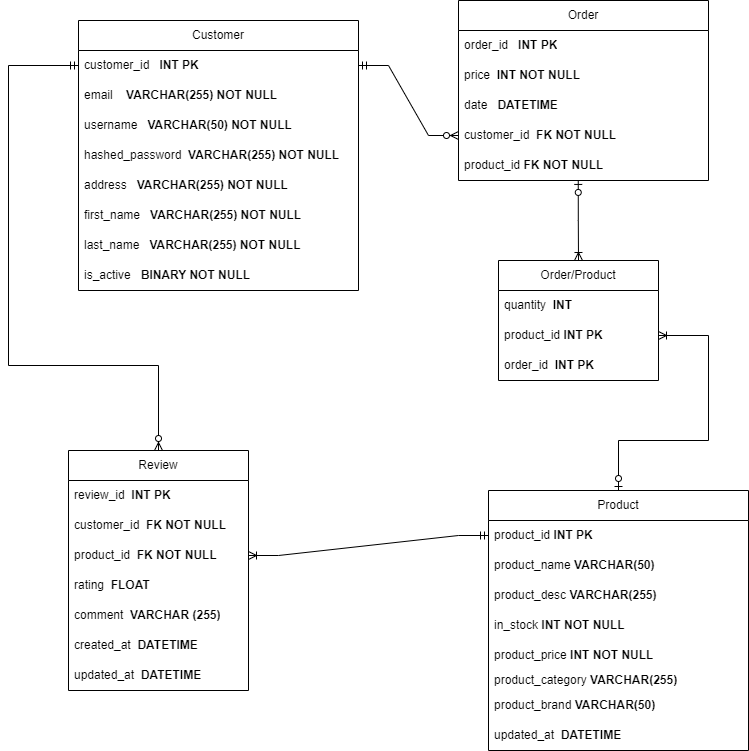

The diagram above was exported from draw.io. Its source (the exported page's mxGraphModel, read from the mxfile embedded in the PNG):
<mxGraphModel dx="1034" dy="477" grid="1" gridSize="10" guides="1" tooltips="1" connect="1" arrows="1" fold="1" page="1" pageScale="1" pageWidth="850" pageHeight="1100" math="0" shadow="0">
  <root>
    <mxCell id="0" />
    <mxCell id="1" parent="0" />
    <mxCell id="YOmrFs0Ixwd2LnvIc7BX-1" value="Review" style="swimlane;fontStyle=0;childLayout=stackLayout;horizontal=1;startSize=30;horizontalStack=0;resizeParent=1;resizeParentMax=0;resizeLast=0;collapsible=1;marginBottom=0;whiteSpace=wrap;html=1;" vertex="1" parent="1">
      <mxGeometry x="120" y="470" width="180" height="240" as="geometry" />
    </mxCell>
    <mxCell id="YOmrFs0Ixwd2LnvIc7BX-27" value="review_id&amp;nbsp; &lt;b&gt;INT PK&lt;/b&gt;" style="text;strokeColor=none;fillColor=none;align=left;verticalAlign=middle;spacingLeft=4;spacingRight=4;overflow=hidden;points=[[0,0.5],[1,0.5]];portConstraint=eastwest;rotatable=0;whiteSpace=wrap;html=1;" vertex="1" parent="YOmrFs0Ixwd2LnvIc7BX-1">
      <mxGeometry y="30" width="180" height="30" as="geometry" />
    </mxCell>
    <mxCell id="YOmrFs0Ixwd2LnvIc7BX-3" value="customer_id&lt;b&gt;&amp;nbsp; FK NOT NULL&lt;/b&gt;" style="text;strokeColor=none;fillColor=none;align=left;verticalAlign=middle;spacingLeft=4;spacingRight=4;overflow=hidden;points=[[0,0.5],[1,0.5]];portConstraint=eastwest;rotatable=0;whiteSpace=wrap;html=1;" vertex="1" parent="YOmrFs0Ixwd2LnvIc7BX-1">
      <mxGeometry y="60" width="180" height="30" as="geometry" />
    </mxCell>
    <mxCell id="YOmrFs0Ixwd2LnvIc7BX-4" value="product_id&amp;nbsp; &lt;b&gt;FK NOT NULL&lt;/b&gt;" style="text;strokeColor=none;fillColor=none;align=left;verticalAlign=middle;spacingLeft=4;spacingRight=4;overflow=hidden;points=[[0,0.5],[1,0.5]];portConstraint=eastwest;rotatable=0;whiteSpace=wrap;html=1;" vertex="1" parent="YOmrFs0Ixwd2LnvIc7BX-1">
      <mxGeometry y="90" width="180" height="30" as="geometry" />
    </mxCell>
    <mxCell id="YOmrFs0Ixwd2LnvIc7BX-5" value="rating&amp;nbsp; &lt;b&gt;FLOAT&lt;/b&gt;" style="text;strokeColor=none;fillColor=none;align=left;verticalAlign=middle;spacingLeft=4;spacingRight=4;overflow=hidden;points=[[0,0.5],[1,0.5]];portConstraint=eastwest;rotatable=0;whiteSpace=wrap;html=1;" vertex="1" parent="YOmrFs0Ixwd2LnvIc7BX-1">
      <mxGeometry y="120" width="180" height="30" as="geometry" />
    </mxCell>
    <mxCell id="YOmrFs0Ixwd2LnvIc7BX-6" value="comment&amp;nbsp; &lt;b&gt;VARCHAR (255)&lt;/b&gt;" style="text;strokeColor=none;fillColor=none;align=left;verticalAlign=middle;spacingLeft=4;spacingRight=4;overflow=hidden;points=[[0,0.5],[1,0.5]];portConstraint=eastwest;rotatable=0;whiteSpace=wrap;html=1;" vertex="1" parent="YOmrFs0Ixwd2LnvIc7BX-1">
      <mxGeometry y="150" width="180" height="30" as="geometry" />
    </mxCell>
    <mxCell id="YOmrFs0Ixwd2LnvIc7BX-7" value="created_at&amp;nbsp;&lt;b&gt; DATETIME&lt;/b&gt;" style="text;strokeColor=none;fillColor=none;align=left;verticalAlign=middle;spacingLeft=4;spacingRight=4;overflow=hidden;points=[[0,0.5],[1,0.5]];portConstraint=eastwest;rotatable=0;whiteSpace=wrap;html=1;" vertex="1" parent="YOmrFs0Ixwd2LnvIc7BX-1">
      <mxGeometry y="180" width="180" height="30" as="geometry" />
    </mxCell>
    <mxCell id="YOmrFs0Ixwd2LnvIc7BX-34" value="updated_at&amp;nbsp;&lt;b&gt; DATETIME&lt;/b&gt;" style="text;strokeColor=none;fillColor=none;align=left;verticalAlign=middle;spacingLeft=4;spacingRight=4;overflow=hidden;points=[[0,0.5],[1,0.5]];portConstraint=eastwest;rotatable=0;whiteSpace=wrap;html=1;" vertex="1" parent="YOmrFs0Ixwd2LnvIc7BX-1">
      <mxGeometry y="210" width="180" height="30" as="geometry" />
    </mxCell>
    <mxCell id="2ZYOz21voMFRRfQ_nGj9-1" value="Customer" style="swimlane;fontStyle=0;childLayout=stackLayout;horizontal=1;startSize=30;horizontalStack=0;resizeParent=1;resizeParentMax=0;resizeLast=0;collapsible=1;marginBottom=0;whiteSpace=wrap;html=1;" vertex="1" parent="1">
      <mxGeometry x="130" y="40" width="280" height="270" as="geometry" />
    </mxCell>
    <mxCell id="2ZYOz21voMFRRfQ_nGj9-2" value="customer_id&lt;span style=&quot;white-space: pre;&quot;&gt; &lt;/span&gt; &lt;span style=&quot;white-space: pre;&quot;&gt; &lt;/span&gt;&lt;b&gt;INT PK&lt;/b&gt;" style="text;strokeColor=none;fillColor=none;align=left;verticalAlign=middle;spacingLeft=4;spacingRight=4;overflow=hidden;points=[[0,0.5],[1,0.5]];portConstraint=eastwest;rotatable=0;whiteSpace=wrap;html=1;" vertex="1" parent="2ZYOz21voMFRRfQ_nGj9-1">
      <mxGeometry y="30" width="280" height="30" as="geometry" />
    </mxCell>
    <mxCell id="kJTBdAoTVmbnbcSXrZaT-18" value="email &lt;span style=&quot;white-space: pre;&quot;&gt; &lt;span style=&quot;white-space: pre;&quot;&gt; &lt;span style=&quot;white-space: pre;&quot;&gt; &lt;/span&gt;&lt;/span&gt;&lt;/span&gt;&lt;b&gt;VARCHAR(255) NOT NULL&lt;/b&gt;" style="text;strokeColor=none;fillColor=none;align=left;verticalAlign=middle;spacingLeft=4;spacingRight=4;overflow=hidden;points=[[0,0.5],[1,0.5]];portConstraint=eastwest;rotatable=0;whiteSpace=wrap;html=1;" vertex="1" parent="2ZYOz21voMFRRfQ_nGj9-1">
      <mxGeometry y="60" width="280" height="30" as="geometry" />
    </mxCell>
    <mxCell id="2ZYOz21voMFRRfQ_nGj9-3" value="username &lt;span style=&quot;white-space: pre;&quot;&gt; &lt;span style=&quot;white-space: pre;&quot;&gt; &lt;/span&gt;&lt;/span&gt;&lt;b&gt;VARCHAR(50) NOT NULL&lt;/b&gt;" style="text;strokeColor=none;fillColor=none;align=left;verticalAlign=middle;spacingLeft=4;spacingRight=4;overflow=hidden;points=[[0,0.5],[1,0.5]];portConstraint=eastwest;rotatable=0;whiteSpace=wrap;html=1;" vertex="1" parent="2ZYOz21voMFRRfQ_nGj9-1">
      <mxGeometry y="90" width="280" height="30" as="geometry" />
    </mxCell>
    <mxCell id="2ZYOz21voMFRRfQ_nGj9-4" value="hashed_password&amp;nbsp;&lt;span style=&quot;white-space: pre;&quot;&gt; &lt;/span&gt;&lt;b&gt;VARCHAR(255) NOT NULL&lt;/b&gt;" style="text;strokeColor=none;fillColor=none;align=left;verticalAlign=middle;spacingLeft=4;spacingRight=4;overflow=hidden;points=[[0,0.5],[1,0.5]];portConstraint=eastwest;rotatable=0;whiteSpace=wrap;html=1;" vertex="1" parent="2ZYOz21voMFRRfQ_nGj9-1">
      <mxGeometry y="120" width="280" height="30" as="geometry" />
    </mxCell>
    <mxCell id="kJTBdAoTVmbnbcSXrZaT-24" value="address&lt;span style=&quot;white-space: pre;&quot;&gt; &lt;/span&gt;&lt;span style=&quot;white-space: pre;&quot;&gt; &lt;span style=&quot;white-space: pre;&quot;&gt; &lt;/span&gt;&lt;/span&gt;&lt;b&gt;VARCHAR(255) NOT NULL&lt;/b&gt;" style="text;strokeColor=none;fillColor=none;align=left;verticalAlign=middle;spacingLeft=4;spacingRight=4;overflow=hidden;points=[[0,0.5],[1,0.5]];portConstraint=eastwest;rotatable=0;whiteSpace=wrap;html=1;" vertex="1" parent="2ZYOz21voMFRRfQ_nGj9-1">
      <mxGeometry y="150" width="280" height="30" as="geometry" />
    </mxCell>
    <mxCell id="YOmrFs0Ixwd2LnvIc7BX-31" value="first_name&lt;span style=&quot;white-space: pre;&quot;&gt; &lt;span style=&quot;white-space: pre;&quot;&gt; &lt;span style=&quot;white-space: pre;&quot;&gt; &lt;/span&gt;&lt;/span&gt;&lt;/span&gt;&lt;b&gt;VARCHAR(255) NOT NULL&lt;/b&gt;" style="text;strokeColor=none;fillColor=none;align=left;verticalAlign=middle;spacingLeft=4;spacingRight=4;overflow=hidden;points=[[0,0.5],[1,0.5]];portConstraint=eastwest;rotatable=0;whiteSpace=wrap;html=1;" vertex="1" parent="2ZYOz21voMFRRfQ_nGj9-1">
      <mxGeometry y="180" width="280" height="30" as="geometry" />
    </mxCell>
    <mxCell id="YOmrFs0Ixwd2LnvIc7BX-32" value="last_name&lt;span style=&quot;white-space: pre;&quot;&gt; &lt;span style=&quot;white-space: pre;&quot;&gt; &lt;span style=&quot;white-space: pre;&quot;&gt; &lt;/span&gt;&lt;/span&gt;&lt;/span&gt;&lt;b&gt;VARCHAR(255) NOT NULL&lt;/b&gt;" style="text;strokeColor=none;fillColor=none;align=left;verticalAlign=middle;spacingLeft=4;spacingRight=4;overflow=hidden;points=[[0,0.5],[1,0.5]];portConstraint=eastwest;rotatable=0;whiteSpace=wrap;html=1;" vertex="1" parent="2ZYOz21voMFRRfQ_nGj9-1">
      <mxGeometry y="210" width="280" height="30" as="geometry" />
    </mxCell>
    <mxCell id="YOmrFs0Ixwd2LnvIc7BX-38" value="is_active&lt;span style=&quot;white-space: pre;&quot;&gt; &lt;span style=&quot;white-space: pre;&quot;&gt; &lt;span style=&quot;white-space: pre;&quot;&gt; &lt;/span&gt;&lt;/span&gt;&lt;/span&gt;&lt;b&gt;BINARY NOT NULL&lt;/b&gt;" style="text;strokeColor=none;fillColor=none;align=left;verticalAlign=middle;spacingLeft=4;spacingRight=4;overflow=hidden;points=[[0,0.5],[1,0.5]];portConstraint=eastwest;rotatable=0;whiteSpace=wrap;html=1;" vertex="1" parent="2ZYOz21voMFRRfQ_nGj9-1">
      <mxGeometry y="240" width="280" height="30" as="geometry" />
    </mxCell>
    <mxCell id="2ZYOz21voMFRRfQ_nGj9-5" value="Product" style="swimlane;fontStyle=0;childLayout=stackLayout;horizontal=1;startSize=30;horizontalStack=0;resizeParent=1;resizeParentMax=0;resizeLast=0;collapsible=1;marginBottom=0;whiteSpace=wrap;html=1;" vertex="1" parent="1">
      <mxGeometry x="540" y="510" width="260" height="260" as="geometry" />
    </mxCell>
    <mxCell id="2ZYOz21voMFRRfQ_nGj9-6" value="product_id&amp;nbsp;&lt;b style=&quot;border-color: var(--border-color);&quot;&gt;INT PK&lt;/b&gt;" style="text;strokeColor=none;fillColor=none;align=left;verticalAlign=middle;spacingLeft=4;spacingRight=4;overflow=hidden;points=[[0,0.5],[1,0.5]];portConstraint=eastwest;rotatable=0;whiteSpace=wrap;html=1;" vertex="1" parent="2ZYOz21voMFRRfQ_nGj9-5">
      <mxGeometry y="30" width="260" height="30" as="geometry" />
    </mxCell>
    <mxCell id="YOmrFs0Ixwd2LnvIc7BX-29" value="product_name &lt;b&gt;VARCHAR(50)&lt;/b&gt;" style="text;strokeColor=none;fillColor=none;align=left;verticalAlign=middle;spacingLeft=4;spacingRight=4;overflow=hidden;points=[[0,0.5],[1,0.5]];portConstraint=eastwest;rotatable=0;whiteSpace=wrap;html=1;" vertex="1" parent="2ZYOz21voMFRRfQ_nGj9-5">
      <mxGeometry y="60" width="260" height="30" as="geometry" />
    </mxCell>
    <mxCell id="2ZYOz21voMFRRfQ_nGj9-7" value="product_desc &lt;b&gt;VARCHAR(255)&lt;/b&gt;" style="text;strokeColor=none;fillColor=none;align=left;verticalAlign=middle;spacingLeft=4;spacingRight=4;overflow=hidden;points=[[0,0.5],[1,0.5]];portConstraint=eastwest;rotatable=0;whiteSpace=wrap;html=1;" vertex="1" parent="2ZYOz21voMFRRfQ_nGj9-5">
      <mxGeometry y="90" width="260" height="30" as="geometry" />
    </mxCell>
    <mxCell id="2ZYOz21voMFRRfQ_nGj9-8" value="in_stock &lt;b&gt;INT NOT NULL&lt;/b&gt;" style="text;strokeColor=none;fillColor=none;align=left;verticalAlign=middle;spacingLeft=4;spacingRight=4;overflow=hidden;points=[[0,0.5],[1,0.5]];portConstraint=eastwest;rotatable=0;whiteSpace=wrap;html=1;" vertex="1" parent="2ZYOz21voMFRRfQ_nGj9-5">
      <mxGeometry y="120" width="260" height="30" as="geometry" />
    </mxCell>
    <mxCell id="2ZYOz21voMFRRfQ_nGj9-9" value="product_price &lt;b&gt;INT NOT NULL&lt;/b&gt;" style="text;strokeColor=none;fillColor=none;align=left;verticalAlign=middle;spacingLeft=4;spacingRight=4;overflow=hidden;points=[[0,0.5],[1,0.5]];portConstraint=eastwest;rotatable=0;whiteSpace=wrap;html=1;" vertex="1" parent="2ZYOz21voMFRRfQ_nGj9-5">
      <mxGeometry y="150" width="260" height="30" as="geometry" />
    </mxCell>
    <mxCell id="2ZYOz21voMFRRfQ_nGj9-11" value="product_category &lt;b&gt;VARCHAR(255)&lt;/b&gt;" style="text;strokeColor=none;fillColor=none;align=left;verticalAlign=middle;spacingLeft=4;spacingRight=4;overflow=hidden;points=[[0,0.5],[1,0.5]];portConstraint=eastwest;rotatable=0;whiteSpace=wrap;html=1;" vertex="1" parent="2ZYOz21voMFRRfQ_nGj9-5">
      <mxGeometry y="180" width="260" height="20" as="geometry" />
    </mxCell>
    <mxCell id="YOmrFs0Ixwd2LnvIc7BX-33" value="product_brand&amp;nbsp;&lt;b&gt;VARCHAR(50)&lt;/b&gt;" style="text;strokeColor=none;fillColor=none;align=left;verticalAlign=middle;spacingLeft=4;spacingRight=4;overflow=hidden;points=[[0,0.5],[1,0.5]];portConstraint=eastwest;rotatable=0;whiteSpace=wrap;html=1;" vertex="1" parent="2ZYOz21voMFRRfQ_nGj9-5">
      <mxGeometry y="200" width="260" height="30" as="geometry" />
    </mxCell>
    <mxCell id="YOmrFs0Ixwd2LnvIc7BX-37" value="updated_at&amp;nbsp;&lt;b style=&quot;border-color: var(--border-color);&quot;&gt;&amp;nbsp;DATETIME&lt;/b&gt;" style="text;strokeColor=none;fillColor=none;align=left;verticalAlign=middle;spacingLeft=4;spacingRight=4;overflow=hidden;points=[[0,0.5],[1,0.5]];portConstraint=eastwest;rotatable=0;whiteSpace=wrap;html=1;" vertex="1" parent="2ZYOz21voMFRRfQ_nGj9-5">
      <mxGeometry y="230" width="260" height="30" as="geometry" />
    </mxCell>
    <mxCell id="kJTBdAoTVmbnbcSXrZaT-19" value="Order" style="swimlane;fontStyle=0;childLayout=stackLayout;horizontal=1;startSize=30;horizontalStack=0;resizeParent=1;resizeParentMax=0;resizeLast=0;collapsible=1;marginBottom=0;whiteSpace=wrap;html=1;" vertex="1" parent="1">
      <mxGeometry x="510" y="20" width="250" height="180" as="geometry" />
    </mxCell>
    <mxCell id="kJTBdAoTVmbnbcSXrZaT-20" value="order_id&lt;span style=&quot;white-space: pre;&quot;&gt; &lt;/span&gt; &lt;span style=&quot;white-space: pre;&quot;&gt; &lt;/span&gt;&lt;b&gt;INT PK&lt;/b&gt;" style="text;strokeColor=none;fillColor=none;align=left;verticalAlign=middle;spacingLeft=4;spacingRight=4;overflow=hidden;points=[[0,0.5],[1,0.5]];portConstraint=eastwest;rotatable=0;whiteSpace=wrap;html=1;" vertex="1" parent="kJTBdAoTVmbnbcSXrZaT-19">
      <mxGeometry y="30" width="250" height="30" as="geometry" />
    </mxCell>
    <mxCell id="kJTBdAoTVmbnbcSXrZaT-21" value="price&lt;span style=&quot;white-space: pre;&quot;&gt; &lt;/span&gt;&lt;span style=&quot;white-space: pre;&quot;&gt; &lt;/span&gt;&lt;b&gt;INT NOT NULL&lt;/b&gt;" style="text;strokeColor=none;fillColor=none;align=left;verticalAlign=middle;spacingLeft=4;spacingRight=4;overflow=hidden;points=[[0,0.5],[1,0.5]];portConstraint=eastwest;rotatable=0;whiteSpace=wrap;html=1;" vertex="1" parent="kJTBdAoTVmbnbcSXrZaT-19">
      <mxGeometry y="60" width="250" height="30" as="geometry" />
    </mxCell>
    <mxCell id="kJTBdAoTVmbnbcSXrZaT-25" value="date&lt;span style=&quot;white-space: pre;&quot;&gt; &lt;/span&gt;&lt;span style=&quot;white-space: pre;&quot;&gt; &lt;/span&gt;&lt;span style=&quot;white-space: pre;&quot;&gt; &lt;/span&gt;&lt;b&gt;DATETIME&lt;/b&gt;" style="text;strokeColor=none;fillColor=none;align=left;verticalAlign=middle;spacingLeft=4;spacingRight=4;overflow=hidden;points=[[0,0.5],[1,0.5]];portConstraint=eastwest;rotatable=0;whiteSpace=wrap;html=1;" vertex="1" parent="kJTBdAoTVmbnbcSXrZaT-19">
      <mxGeometry y="90" width="250" height="30" as="geometry" />
    </mxCell>
    <mxCell id="kJTBdAoTVmbnbcSXrZaT-22" value="customer_id&lt;span style=&quot;white-space: pre;&quot;&gt; &lt;/span&gt;&lt;span style=&quot;white-space: pre;&quot;&gt; &lt;/span&gt;&lt;b&gt;FK NOT NULL&lt;/b&gt;" style="text;strokeColor=none;fillColor=none;align=left;verticalAlign=middle;spacingLeft=4;spacingRight=4;overflow=hidden;points=[[0,0.5],[1,0.5]];portConstraint=eastwest;rotatable=0;whiteSpace=wrap;html=1;" vertex="1" parent="kJTBdAoTVmbnbcSXrZaT-19">
      <mxGeometry y="120" width="250" height="30" as="geometry" />
    </mxCell>
    <mxCell id="kJTBdAoTVmbnbcSXrZaT-23" value="product_id&lt;span style=&quot;white-space: pre;&quot;&gt; &lt;/span&gt;&lt;b&gt;FK NOT NULL&lt;/b&gt;" style="text;strokeColor=none;fillColor=none;align=left;verticalAlign=middle;spacingLeft=4;spacingRight=4;overflow=hidden;points=[[0,0.5],[1,0.5]];portConstraint=eastwest;rotatable=0;whiteSpace=wrap;html=1;" vertex="1" parent="kJTBdAoTVmbnbcSXrZaT-19">
      <mxGeometry y="150" width="250" height="30" as="geometry" />
    </mxCell>
    <mxCell id="2ZYOz21voMFRRfQ_nGj9-12" value="" style="edgeStyle=entityRelationEdgeStyle;fontSize=12;html=1;endArrow=ERzeroToMany;startArrow=ERmandOne;rounded=0;entryX=0;entryY=0.5;entryDx=0;entryDy=0;exitX=1;exitY=0.5;exitDx=0;exitDy=0;" edge="1" parent="1" source="2ZYOz21voMFRRfQ_nGj9-2" target="kJTBdAoTVmbnbcSXrZaT-22">
      <mxGeometry width="100" height="100" relative="1" as="geometry">
        <mxPoint x="350" y="350" as="sourcePoint" />
        <mxPoint x="450" y="250" as="targetPoint" />
      </mxGeometry>
    </mxCell>
    <mxCell id="2ZYOz21voMFRRfQ_nGj9-13" value="" style="edgeStyle=entityRelationEdgeStyle;fontSize=12;html=1;endArrow=ERoneToMany;startArrow=ERmandOne;rounded=0;exitX=0;exitY=0.5;exitDx=0;exitDy=0;entryX=1;entryY=0.5;entryDx=0;entryDy=0;" edge="1" parent="1" source="2ZYOz21voMFRRfQ_nGj9-6" target="YOmrFs0Ixwd2LnvIc7BX-4">
      <mxGeometry width="100" height="100" relative="1" as="geometry">
        <mxPoint x="600" y="680" as="sourcePoint" />
        <mxPoint x="730" y="610" as="targetPoint" />
      </mxGeometry>
    </mxCell>
    <mxCell id="2ZYOz21voMFRRfQ_nGj9-14" value="" style="edgeStyle=orthogonalEdgeStyle;fontSize=12;html=1;endArrow=ERzeroToMany;startArrow=ERmandOne;exitX=0;exitY=0.5;exitDx=0;exitDy=0;jumpStyle=sharp;rounded=0;strokeColor=default;entryX=0.5;entryY=0;entryDx=0;entryDy=0;" edge="1" parent="1" source="2ZYOz21voMFRRfQ_nGj9-2" target="YOmrFs0Ixwd2LnvIc7BX-1">
      <mxGeometry width="100" height="100" relative="1" as="geometry">
        <mxPoint x="110" y="380" as="sourcePoint" />
        <mxPoint x="100" y="390" as="targetPoint" />
        <Array as="points">
          <mxPoint x="60" y="85" />
          <mxPoint x="60" y="385" />
          <mxPoint x="210" y="385" />
        </Array>
      </mxGeometry>
    </mxCell>
    <mxCell id="YOmrFs0Ixwd2LnvIc7BX-17" value="Order/Product" style="swimlane;fontStyle=0;childLayout=stackLayout;horizontal=1;startSize=30;horizontalStack=0;resizeParent=1;resizeParentMax=0;resizeLast=0;collapsible=1;marginBottom=0;whiteSpace=wrap;html=1;" vertex="1" parent="1">
      <mxGeometry x="550" y="280" width="160" height="120" as="geometry">
        <mxRectangle x="550" y="280" width="120" height="30" as="alternateBounds" />
      </mxGeometry>
    </mxCell>
    <mxCell id="kJTBdAoTVmbnbcSXrZaT-27" value="quantity&amp;nbsp;&amp;nbsp;&lt;b style=&quot;border-color: var(--border-color);&quot;&gt;INT&lt;br&gt;&lt;/b&gt;" style="text;strokeColor=none;fillColor=none;align=left;verticalAlign=middle;spacingLeft=4;spacingRight=4;overflow=hidden;points=[[0,0.5],[1,0.5]];portConstraint=eastwest;rotatable=0;whiteSpace=wrap;html=1;" vertex="1" parent="YOmrFs0Ixwd2LnvIc7BX-17">
      <mxGeometry y="30" width="160" height="30" as="geometry" />
    </mxCell>
    <mxCell id="YOmrFs0Ixwd2LnvIc7BX-18" value="product_id &lt;b&gt;INT PK&lt;/b&gt;" style="text;strokeColor=none;fillColor=none;align=left;verticalAlign=middle;spacingLeft=4;spacingRight=4;overflow=hidden;points=[[0,0.5],[1,0.5]];portConstraint=eastwest;rotatable=0;whiteSpace=wrap;html=1;" vertex="1" parent="YOmrFs0Ixwd2LnvIc7BX-17">
      <mxGeometry y="60" width="160" height="30" as="geometry" />
    </mxCell>
    <mxCell id="YOmrFs0Ixwd2LnvIc7BX-24" value="order_id&amp;nbsp;&amp;nbsp;&lt;b style=&quot;border-color: var(--border-color);&quot;&gt;INT PK&lt;/b&gt;" style="text;strokeColor=none;fillColor=none;align=left;verticalAlign=middle;spacingLeft=4;spacingRight=4;overflow=hidden;points=[[0,0.5],[1,0.5]];portConstraint=eastwest;rotatable=0;whiteSpace=wrap;html=1;" vertex="1" parent="YOmrFs0Ixwd2LnvIc7BX-17">
      <mxGeometry y="90" width="160" height="30" as="geometry" />
    </mxCell>
    <mxCell id="YOmrFs0Ixwd2LnvIc7BX-25" value="" style="edgeStyle=orthogonalEdgeStyle;fontSize=12;html=1;endArrow=ERoneToMany;startArrow=ERzeroToOne;rounded=0;entryX=0.5;entryY=0;entryDx=0;entryDy=0;exitX=0.479;exitY=0.998;exitDx=0;exitDy=0;exitPerimeter=0;" edge="1" parent="1" source="kJTBdAoTVmbnbcSXrZaT-23" target="YOmrFs0Ixwd2LnvIc7BX-17">
      <mxGeometry width="100" height="100" relative="1" as="geometry">
        <mxPoint x="635" y="210" as="sourcePoint" />
        <mxPoint x="550" y="230" as="targetPoint" />
      </mxGeometry>
    </mxCell>
    <mxCell id="YOmrFs0Ixwd2LnvIc7BX-26" value="" style="edgeStyle=orthogonalEdgeStyle;fontSize=12;html=1;endArrow=ERoneToMany;startArrow=ERzeroToOne;rounded=0;entryX=1;entryY=0.5;entryDx=0;entryDy=0;" edge="1" parent="1" target="YOmrFs0Ixwd2LnvIc7BX-18">
      <mxGeometry width="100" height="100" relative="1" as="geometry">
        <mxPoint x="670" y="510" as="sourcePoint" />
        <mxPoint x="660" y="420" as="targetPoint" />
        <Array as="points">
          <mxPoint x="670" y="460" />
          <mxPoint x="760" y="460" />
          <mxPoint x="760" y="355" />
        </Array>
      </mxGeometry>
    </mxCell>
  </root>
</mxGraphModel>